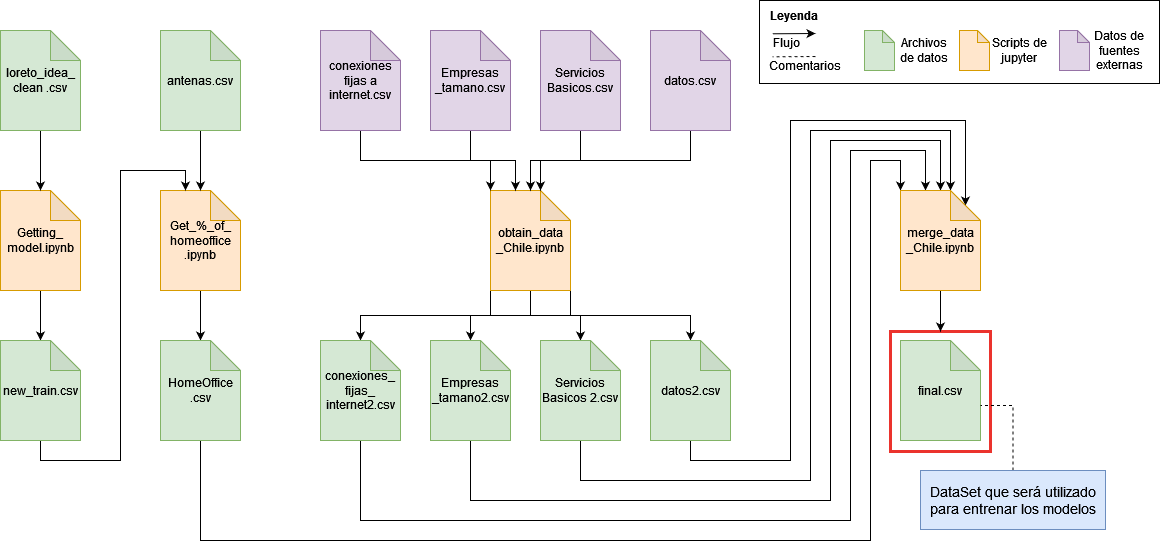

The diagram above was exported from draw.io. Its source (the exported page's mxGraphModel, read from the mxfile embedded in the PNG):
<mxGraphModel dx="1298" dy="670" grid="1" gridSize="10" guides="1" tooltips="1" connect="1" arrows="1" fold="1" page="1" pageScale="1" pageWidth="850" pageHeight="1100" math="0" shadow="0">
  <root>
    <mxCell id="0" />
    <mxCell id="1" parent="0" />
    <mxCell id="2" value="" style="rounded=0;whiteSpace=wrap;html=1;fontSize=14;fillColor=none;strokeColor=#EB332D;strokeWidth=3;" vertex="1" parent="1">
      <mxGeometry x="930" y="350" width="100" height="120" as="geometry" />
    </mxCell>
    <mxCell id="3" style="edgeStyle=orthogonalEdgeStyle;rounded=0;orthogonalLoop=1;jettySize=auto;html=1;exitX=0.5;exitY=1;exitDx=0;exitDy=0;exitPerimeter=0;entryX=0.5;entryY=0;entryDx=0;entryDy=0;entryPerimeter=0;fontSize=14;" edge="1" source="4" target="10" parent="1">
      <mxGeometry relative="1" as="geometry" />
    </mxCell>
    <mxCell id="4" value="Getting_ model.ipynb" style="shape=note;whiteSpace=wrap;html=1;backgroundOutline=1;darkOpacity=0.05;fillColor=#ffe6cc;strokeColor=#d79b00;" vertex="1" parent="1">
      <mxGeometry x="40" y="209" width="80" height="100" as="geometry" />
    </mxCell>
    <mxCell id="5" style="edgeStyle=orthogonalEdgeStyle;rounded=0;orthogonalLoop=1;jettySize=auto;html=1;exitX=0.5;exitY=1;exitDx=0;exitDy=0;exitPerimeter=0;entryX=0.5;entryY=0;entryDx=0;entryDy=0;entryPerimeter=0;fontSize=14;" edge="1" source="6" target="12" parent="1">
      <mxGeometry relative="1" as="geometry" />
    </mxCell>
    <mxCell id="6" value="&lt;div&gt;Get_%_of_&lt;/div&gt;&lt;div&gt;homeoffice&lt;/div&gt;&lt;div&gt;.ipynb&lt;/div&gt;" style="shape=note;whiteSpace=wrap;html=1;backgroundOutline=1;darkOpacity=0.05;fillColor=#ffe6cc;strokeColor=#d79b00;" vertex="1" parent="1">
      <mxGeometry x="200" y="209" width="80" height="100" as="geometry" />
    </mxCell>
    <mxCell id="7" style="edgeStyle=orthogonalEdgeStyle;rounded=0;orthogonalLoop=1;jettySize=auto;html=1;entryX=0.5;entryY=0;entryDx=0;entryDy=0;entryPerimeter=0;" edge="1" source="8" target="6" parent="1">
      <mxGeometry relative="1" as="geometry" />
    </mxCell>
    <mxCell id="8" value="antenas.csv" style="shape=note;whiteSpace=wrap;html=1;backgroundOutline=1;darkOpacity=0.05;fillColor=#d5e8d4;strokeColor=#82b366;" vertex="1" parent="1">
      <mxGeometry x="200" y="49" width="80" height="100" as="geometry" />
    </mxCell>
    <mxCell id="9" style="edgeStyle=orthogonalEdgeStyle;rounded=0;orthogonalLoop=1;jettySize=auto;html=1;entryX=0;entryY=0;entryDx=25;entryDy=0;entryPerimeter=0;" edge="1" source="10" target="6" parent="1">
      <mxGeometry relative="1" as="geometry">
        <Array as="points">
          <mxPoint x="80" y="479" />
          <mxPoint x="160" y="479" />
          <mxPoint x="160" y="189" />
          <mxPoint x="225" y="189" />
        </Array>
      </mxGeometry>
    </mxCell>
    <mxCell id="10" value="new_train.csv" style="shape=note;whiteSpace=wrap;html=1;backgroundOutline=1;darkOpacity=0.05;fillColor=#d5e8d4;strokeColor=#82b366;" vertex="1" parent="1">
      <mxGeometry x="40" y="359" width="80" height="100" as="geometry" />
    </mxCell>
    <mxCell id="11" style="edgeStyle=orthogonalEdgeStyle;rounded=0;orthogonalLoop=1;jettySize=auto;html=1;exitX=0.5;exitY=1;exitDx=0;exitDy=0;exitPerimeter=0;entryX=0;entryY=0;entryDx=0;entryDy=0;entryPerimeter=0;" edge="1" source="12" target="37" parent="1">
      <mxGeometry relative="1" as="geometry">
        <Array as="points">
          <mxPoint x="240" y="559" />
          <mxPoint x="910" y="559" />
          <mxPoint x="910" y="179" />
          <mxPoint x="940" y="179" />
        </Array>
      </mxGeometry>
    </mxCell>
    <mxCell id="12" value="&lt;div&gt;HomeOffice&lt;/div&gt;&lt;div&gt;.csv&lt;/div&gt;" style="shape=note;whiteSpace=wrap;html=1;backgroundOutline=1;darkOpacity=0.05;fillColor=#d5e8d4;strokeColor=#82b366;" vertex="1" parent="1">
      <mxGeometry x="200" y="359" width="80" height="100" as="geometry" />
    </mxCell>
    <mxCell id="13" style="edgeStyle=orthogonalEdgeStyle;rounded=0;orthogonalLoop=1;jettySize=auto;html=1;entryX=0.5;entryY=0;entryDx=0;entryDy=0;entryPerimeter=0;" edge="1" source="14" target="4" parent="1">
      <mxGeometry relative="1" as="geometry" />
    </mxCell>
    <mxCell id="14" value="&lt;div&gt;loreto_idea_&lt;/div&gt;&lt;div&gt;clean .csv&lt;/div&gt;" style="shape=note;whiteSpace=wrap;html=1;backgroundOutline=1;darkOpacity=0.05;fillColor=#d5e8d4;strokeColor=#82b366;" vertex="1" parent="1">
      <mxGeometry x="40" y="49" width="80" height="100" as="geometry" />
    </mxCell>
    <mxCell id="15" style="edgeStyle=orthogonalEdgeStyle;rounded=0;orthogonalLoop=1;jettySize=auto;html=1;exitX=0;exitY=1;exitDx=0;exitDy=0;exitPerimeter=0;entryX=0.5;entryY=0;entryDx=0;entryDy=0;entryPerimeter=0;" edge="1" source="19" target="29" parent="1">
      <mxGeometry relative="1" as="geometry" />
    </mxCell>
    <mxCell id="16" style="edgeStyle=orthogonalEdgeStyle;rounded=0;orthogonalLoop=1;jettySize=auto;html=1;exitX=1;exitY=1;exitDx=0;exitDy=0;exitPerimeter=0;entryX=0.5;entryY=0;entryDx=0;entryDy=0;entryPerimeter=0;" edge="1" source="19" target="35" parent="1">
      <mxGeometry relative="1" as="geometry" />
    </mxCell>
    <mxCell id="17" style="edgeStyle=orthogonalEdgeStyle;rounded=0;orthogonalLoop=1;jettySize=auto;html=1;exitX=0.5;exitY=1;exitDx=0;exitDy=0;exitPerimeter=0;" edge="1" source="19" target="31" parent="1">
      <mxGeometry relative="1" as="geometry" />
    </mxCell>
    <mxCell id="18" style="edgeStyle=orthogonalEdgeStyle;rounded=0;orthogonalLoop=1;jettySize=auto;html=1;" edge="1" source="19" target="33" parent="1">
      <mxGeometry relative="1" as="geometry" />
    </mxCell>
    <mxCell id="19" value="obtain_data _Chile.ipynb" style="shape=note;whiteSpace=wrap;html=1;backgroundOutline=1;darkOpacity=0.05;fillColor=#ffe6cc;strokeColor=#d79b00;" vertex="1" parent="1">
      <mxGeometry x="530" y="209" width="80" height="100" as="geometry" />
    </mxCell>
    <mxCell id="20" style="edgeStyle=orthogonalEdgeStyle;rounded=0;orthogonalLoop=1;jettySize=auto;html=1;exitX=0.5;exitY=1;exitDx=0;exitDy=0;exitPerimeter=0;entryX=0;entryY=0;entryDx=0;entryDy=0;entryPerimeter=0;" edge="1" source="21" target="19" parent="1">
      <mxGeometry relative="1" as="geometry" />
    </mxCell>
    <mxCell id="21" value="conexiones fijas a internet.csv" style="shape=note;whiteSpace=wrap;html=1;backgroundOutline=1;darkOpacity=0.05;fillColor=#e1d5e7;strokeColor=#9673a6;" vertex="1" parent="1">
      <mxGeometry x="360" y="49" width="80" height="100" as="geometry" />
    </mxCell>
    <mxCell id="22" style="edgeStyle=orthogonalEdgeStyle;rounded=0;orthogonalLoop=1;jettySize=auto;html=1;exitX=0.5;exitY=1;exitDx=0;exitDy=0;exitPerimeter=0;entryX=0;entryY=0;entryDx=25;entryDy=0;entryPerimeter=0;" edge="1" source="23" target="19" parent="1">
      <mxGeometry relative="1" as="geometry" />
    </mxCell>
    <mxCell id="23" value="Empresas _tamano.csv" style="shape=note;whiteSpace=wrap;html=1;backgroundOutline=1;darkOpacity=0.05;fillColor=#e1d5e7;strokeColor=#9673a6;" vertex="1" parent="1">
      <mxGeometry x="470" y="49" width="80" height="100" as="geometry" />
    </mxCell>
    <mxCell id="24" style="edgeStyle=orthogonalEdgeStyle;rounded=0;orthogonalLoop=1;jettySize=auto;html=1;exitX=0.5;exitY=1;exitDx=0;exitDy=0;exitPerimeter=0;" edge="1" source="25" target="19" parent="1">
      <mxGeometry relative="1" as="geometry" />
    </mxCell>
    <mxCell id="25" value="Servicios Basicos.csv" style="shape=note;whiteSpace=wrap;html=1;backgroundOutline=1;darkOpacity=0.05;fillColor=#e1d5e7;strokeColor=#9673a6;" vertex="1" parent="1">
      <mxGeometry x="580" y="49" width="80" height="100" as="geometry" />
    </mxCell>
    <mxCell id="26" style="edgeStyle=orthogonalEdgeStyle;rounded=0;orthogonalLoop=1;jettySize=auto;html=1;exitX=0.5;exitY=1;exitDx=0;exitDy=0;exitPerimeter=0;entryX=0;entryY=0;entryDx=50;entryDy=0;entryPerimeter=0;" edge="1" source="27" target="19" parent="1">
      <mxGeometry relative="1" as="geometry" />
    </mxCell>
    <mxCell id="27" value="datos.csv" style="shape=note;whiteSpace=wrap;html=1;backgroundOutline=1;darkOpacity=0.05;fillColor=#e1d5e7;strokeColor=#9673a6;" vertex="1" parent="1">
      <mxGeometry x="690" y="49" width="80" height="100" as="geometry" />
    </mxCell>
    <mxCell id="28" style="edgeStyle=orthogonalEdgeStyle;rounded=0;orthogonalLoop=1;jettySize=auto;html=1;exitX=0.5;exitY=1;exitDx=0;exitDy=0;exitPerimeter=0;entryX=0;entryY=0;entryDx=25;entryDy=0;entryPerimeter=0;" edge="1" source="29" target="37" parent="1">
      <mxGeometry relative="1" as="geometry">
        <Array as="points">
          <mxPoint x="400" y="539" />
          <mxPoint x="890" y="539" />
          <mxPoint x="890" y="169" />
          <mxPoint x="965" y="169" />
        </Array>
      </mxGeometry>
    </mxCell>
    <mxCell id="29" value="conexiones_ fijas_ internet2.csv" style="shape=note;whiteSpace=wrap;html=1;backgroundOutline=1;darkOpacity=0.05;fillColor=#d5e8d4;strokeColor=#82b366;" vertex="1" parent="1">
      <mxGeometry x="360" y="359" width="80" height="100" as="geometry" />
    </mxCell>
    <mxCell id="30" style="edgeStyle=orthogonalEdgeStyle;rounded=0;orthogonalLoop=1;jettySize=auto;html=1;exitX=0.5;exitY=1;exitDx=0;exitDy=0;exitPerimeter=0;entryX=0.5;entryY=0;entryDx=0;entryDy=0;entryPerimeter=0;" edge="1" source="31" target="37" parent="1">
      <mxGeometry relative="1" as="geometry">
        <Array as="points">
          <mxPoint x="510" y="519" />
          <mxPoint x="870" y="519" />
          <mxPoint x="870" y="159" />
          <mxPoint x="980" y="159" />
        </Array>
      </mxGeometry>
    </mxCell>
    <mxCell id="31" value="Empresas _tamano2.csv" style="shape=note;whiteSpace=wrap;html=1;backgroundOutline=1;darkOpacity=0.05;fillColor=#d5e8d4;strokeColor=#82b366;" vertex="1" parent="1">
      <mxGeometry x="470" y="359" width="80" height="100" as="geometry" />
    </mxCell>
    <mxCell id="32" style="edgeStyle=orthogonalEdgeStyle;rounded=0;orthogonalLoop=1;jettySize=auto;html=1;entryX=0;entryY=0;entryDx=50;entryDy=0;entryPerimeter=0;" edge="1" source="33" target="37" parent="1">
      <mxGeometry relative="1" as="geometry">
        <Array as="points">
          <mxPoint x="620" y="499" />
          <mxPoint x="850" y="499" />
          <mxPoint x="850" y="149" />
          <mxPoint x="990" y="149" />
        </Array>
      </mxGeometry>
    </mxCell>
    <mxCell id="33" value="Servicios Basicos 2.csv" style="shape=note;whiteSpace=wrap;html=1;backgroundOutline=1;darkOpacity=0.05;fillColor=#d5e8d4;strokeColor=#82b366;" vertex="1" parent="1">
      <mxGeometry x="580" y="359" width="80" height="100" as="geometry" />
    </mxCell>
    <mxCell id="34" style="edgeStyle=orthogonalEdgeStyle;rounded=0;orthogonalLoop=1;jettySize=auto;html=1;exitX=0.5;exitY=1;exitDx=0;exitDy=0;exitPerimeter=0;entryX=0;entryY=0;entryDx=65;entryDy=15;entryPerimeter=0;" edge="1" source="35" target="37" parent="1">
      <mxGeometry relative="1" as="geometry">
        <Array as="points">
          <mxPoint x="730" y="479" />
          <mxPoint x="830" y="479" />
          <mxPoint x="830" y="139" />
          <mxPoint x="1005" y="139" />
        </Array>
      </mxGeometry>
    </mxCell>
    <mxCell id="35" value="datos2.csv" style="shape=note;whiteSpace=wrap;html=1;backgroundOutline=1;darkOpacity=0.05;fillColor=#d5e8d4;strokeColor=#82b366;" vertex="1" parent="1">
      <mxGeometry x="690" y="359" width="80" height="100" as="geometry" />
    </mxCell>
    <mxCell id="36" style="edgeStyle=orthogonalEdgeStyle;rounded=0;orthogonalLoop=1;jettySize=auto;html=1;exitX=0.5;exitY=1;exitDx=0;exitDy=0;exitPerimeter=0;" edge="1" source="37" parent="1">
      <mxGeometry relative="1" as="geometry">
        <mxPoint x="980" y="350" as="targetPoint" />
      </mxGeometry>
    </mxCell>
    <mxCell id="37" value="merge_data _Chile.ipynb" style="shape=note;whiteSpace=wrap;html=1;backgroundOutline=1;darkOpacity=0.05;fillColor=#ffe6cc;strokeColor=#d79b00;" vertex="1" parent="1">
      <mxGeometry x="940" y="209" width="80" height="100" as="geometry" />
    </mxCell>
    <mxCell id="38" value="final.csv" style="shape=note;whiteSpace=wrap;html=1;backgroundOutline=1;darkOpacity=0.05;fillColor=#d5e8d4;strokeColor=#82b366;" vertex="1" parent="1">
      <mxGeometry x="940" y="359" width="80" height="100" as="geometry" />
    </mxCell>
    <mxCell id="39" style="edgeStyle=orthogonalEdgeStyle;rounded=0;orthogonalLoop=1;jettySize=auto;html=1;exitX=0.5;exitY=0;exitDx=0;exitDy=0;entryX=0;entryY=0;entryDx=80;entryDy=65;entryPerimeter=0;dashed=1;endArrow=none;endFill=0;" edge="1" source="40" target="38" parent="1">
      <mxGeometry relative="1" as="geometry" />
    </mxCell>
    <mxCell id="40" value="DataSet que será utilizado para entrenar los modelos" style="rounded=0;whiteSpace=wrap;html=1;fontSize=14;fillColor=#dae8fc;strokeColor=#6c8ebf;" vertex="1" parent="1">
      <mxGeometry x="960" y="489" width="185" height="59" as="geometry" />
    </mxCell>
    <mxCell id="41" value="" style="rounded=0;whiteSpace=wrap;html=1;" vertex="1" parent="1">
      <mxGeometry x="799" y="19" width="400" height="83" as="geometry" />
    </mxCell>
    <mxCell id="42" value="Leyenda" style="text;html=1;strokeColor=none;fillColor=none;align=center;verticalAlign=middle;whiteSpace=wrap;rounded=0;fontStyle=1;fontSize=12;" vertex="1" parent="1">
      <mxGeometry x="804" y="19" width="60" height="30" as="geometry" />
    </mxCell>
    <mxCell id="43" value="" style="shape=note;whiteSpace=wrap;html=1;backgroundOutline=1;darkOpacity=0.05;fillColor=#d5e8d4;strokeColor=#82b366;size=12;" vertex="1" parent="1">
      <mxGeometry x="904" y="49" width="30" height="40" as="geometry" />
    </mxCell>
    <mxCell id="44" value="" style="shape=note;whiteSpace=wrap;html=1;backgroundOutline=1;darkOpacity=0.05;fillColor=#ffe6cc;strokeColor=#d79b00;size=12;" vertex="1" parent="1">
      <mxGeometry x="999" y="49" width="30" height="40" as="geometry" />
    </mxCell>
    <mxCell id="45" value="" style="shape=note;whiteSpace=wrap;html=1;backgroundOutline=1;darkOpacity=0.05;fillColor=#e1d5e7;strokeColor=#9673a6;size=12;" vertex="1" parent="1">
      <mxGeometry x="1099" y="49" width="30" height="40" as="geometry" />
    </mxCell>
    <mxCell id="46" value="Archivos de datos" style="text;html=1;strokeColor=none;fillColor=none;align=center;verticalAlign=middle;whiteSpace=wrap;rounded=0;fontStyle=0;fontSize=12;" vertex="1" parent="1">
      <mxGeometry x="934" y="54" width="60" height="30" as="geometry" />
    </mxCell>
    <mxCell id="47" value="Scripts de jupyter" style="text;html=1;strokeColor=none;fillColor=none;align=center;verticalAlign=middle;whiteSpace=wrap;rounded=0;fontStyle=0;fontSize=12;" vertex="1" parent="1">
      <mxGeometry x="1029" y="54" width="60" height="30" as="geometry" />
    </mxCell>
    <mxCell id="48" value="Datos de fuentes externas" style="text;html=1;strokeColor=none;fillColor=none;align=center;verticalAlign=middle;whiteSpace=wrap;rounded=0;fontStyle=0;fontSize=12;" vertex="1" parent="1">
      <mxGeometry x="1129" y="54" width="60" height="30" as="geometry" />
    </mxCell>
    <mxCell id="49" value="" style="endArrow=none;dashed=1;html=1;strokeWidth=1;rounded=0;fontSize=12;" edge="1" parent="1">
      <mxGeometry width="50" height="50" relative="1" as="geometry">
        <mxPoint x="855" y="74.99999999999977" as="sourcePoint" />
        <mxPoint x="812" y="75.28999999999974" as="targetPoint" />
      </mxGeometry>
    </mxCell>
    <mxCell id="50" value="Comentarios" style="text;html=1;strokeColor=none;fillColor=none;align=center;verticalAlign=middle;whiteSpace=wrap;rounded=0;fontStyle=0;fontSize=12;" vertex="1" parent="1">
      <mxGeometry x="808" y="69" width="73" height="30" as="geometry" />
    </mxCell>
    <mxCell id="51" value="" style="endArrow=none;html=1;strokeWidth=1;rounded=0;fontSize=12;endFill=0;startArrow=classic;startFill=1;" edge="1" parent="1">
      <mxGeometry width="50" height="50" relative="1" as="geometry">
        <mxPoint x="855" y="52" as="sourcePoint" />
        <mxPoint x="812" y="52.289999999999964" as="targetPoint" />
      </mxGeometry>
    </mxCell>
    <mxCell id="52" value="Flujo" style="text;html=1;strokeColor=none;fillColor=none;align=center;verticalAlign=middle;whiteSpace=wrap;rounded=0;fontStyle=0;fontSize=12;" vertex="1" parent="1">
      <mxGeometry x="790" y="46" width="73" height="30" as="geometry" />
    </mxCell>
  </root>
</mxGraphModel>